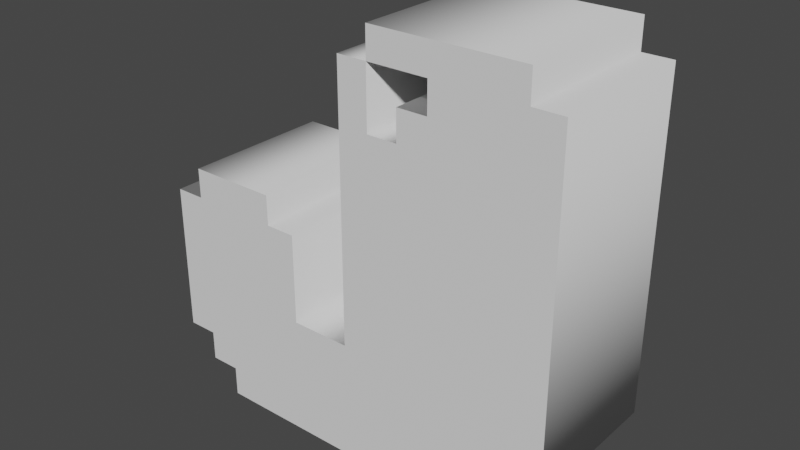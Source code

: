 # Source: LetterJ.blend  (saved by Blender 3.4.6; exported with 4.5.12 LTS)
import bpy
from mathutils import Matrix  # noqa: F401  (used for matrix-valued properties, if any)

bpy.ops.wm.read_factory_settings(use_empty=True)
scene = bpy.context.scene
scene.name = 'Scene'

# ---- collections
col_collection = bpy.data.collections.new('Collection'); scene.collection.children.link(col_collection)

# ---- world
world_world = bpy.data.worlds.new('World'); scene.world = world_world
world_world.use_nodes = True; world_world.node_tree.nodes.clear()
_N = world_world.node_tree.nodes; _L = world_world.node_tree.links
n0 = _N.new('ShaderNodeOutputWorld'); n0.name = 'World Output'; n0.location = (300, 300)
n1 = _N.new('ShaderNodeBackground'); n1.name = 'Background'; n1.location = (10, 300)
n1.inputs[0].default_value = (0.05088, 0.05088, 0.05088, 1.0)
_L.new(n1.outputs[0], n0.inputs[0])
n0.is_active_output = True
world_world.color = (0.05088, 0.05088, 0.05088)
world_world.use_sun_shadow = False
world_world.sun_shadow_jitter_overblur = 0.0

# ---- meshes
me_text = bpy.data.meshes.new('Text')
me_text.from_pydata([(0.8235, 0.7647, 0.15), (0.8235, 0.1176, 0.15), (0.7647, 0.1176, 0.15), (0.7647, 0.05882, 0.15), (0.7059, 0.05882, 0.15), (0.7059, 0.0, 0.15), (0.1176, 0.0, 0.15), (0.1176, 0.05882, 0.15), (0.05882, 0.05882, 0.15), (0.05882, 0.1176, 0.15), (0.0, 0.1176, 0.15), (0.0, 0.4118, 0.15), (0.05882, 0.4118, 0.15), (0.05882, 0.4706, 0.15), (0.2353, 0.4706, 0.15), (0.2353, 0.4118, 0.15), (0.2941, 0.4118, 0.15), (0.2941, 0.2353, 0.15), (0.4118, 0.2353, 0.15), (0.4118, 0.7647, 0.15), (0.4706, 0.7647, 0.15), (0.4706, 0.6471, 0.15), (0.5294, 0.6471, 0.15), (0.5294, 0.7059, 0.15), (0.5882, 0.7059, 0.15), (0.5882, 0.7647, 0.15), (0.4706, 0.7647, 0.15), (0.4706, 0.8235, 0.15), (0.7647, 0.8235, 0.15), (0.7647, 0.7647, 0.15), (0.8235, 0.7647, -0.15), (0.8235, 0.1176, -0.15), (0.7647, 0.1176, -0.15), (0.7647, 0.05882, -0.15), (0.7059, 0.05882, -0.15), (0.7059, 0.0, -0.15), (0.1176, 0.0, -0.15), (0.1176, 0.05882, -0.15), (0.05882, 0.05882, -0.15), (0.05882, 0.1176, -0.15), (0.0, 0.1176, -0.15), (0.0, 0.4118, -0.15), (0.05882, 0.4118, -0.15), (0.05882, 0.4706, -0.15), (0.2353, 0.4706, -0.15), (0.2353, 0.4118, -0.15), (0.2941, 0.4118, -0.15), (0.2941, 0.2353, -0.15), (0.4118, 0.2353, -0.15), (0.4118, 0.7647, -0.15), (0.4706, 0.7647, -0.15), (0.4706, 0.6471, -0.15), (0.5294, 0.6471, -0.15), (0.5294, 0.7059, -0.15), (0.5882, 0.7059, -0.15), (0.5882, 0.7647, -0.15), (0.4706, 0.7647, -0.15), (0.4706, 0.8235, -0.15), (0.7647, 0.8235, -0.15), (0.7647, 0.7647, -0.15), (0.8235, 0.7647, -0.15), (0.8235, 0.7647, 0.15), (0.8235, 0.1176, -0.15), (0.8235, 0.1176, 0.15), (0.7647, 0.1176, -0.15), (0.7647, 0.1176, 0.15), (0.7647, 0.05882, -0.15), (0.7647, 0.05882, 0.15), (0.7059, 0.05882, -0.15), (0.7059, 0.05882, 0.15), (0.7059, 0.0, -0.15), (0.7059, 0.0, 0.15), (0.1176, 0.0, -0.15), (0.1176, 0.0, 0.15), (0.1176, 0.05882, -0.15), (0.1176, 0.05882, 0.15), (0.05882, 0.05882, -0.15), (0.05882, 0.05882, 0.15), (0.05882, 0.1176, -0.15), (0.05882, 0.1176, 0.15), (0.0, 0.1176, -0.15), (0.0, 0.1176, 0.15), (0.0, 0.4118, -0.15), (0.0, 0.4118, 0.15), (0.05882, 0.4118, -0.15), (0.05882, 0.4118, 0.15), (0.05882, 0.4706, -0.15), (0.05882, 0.4706, 0.15), (0.2353, 0.4706, -0.15), (0.2353, 0.4706, 0.15), (0.2353, 0.4118, -0.15), (0.2353, 0.4118, 0.15), (0.2941, 0.4118, -0.15), (0.2941, 0.4118, 0.15), (0.2941, 0.2353, -0.15), (0.2941, 0.2353, 0.15), (0.4118, 0.2353, -0.15), (0.4118, 0.2353, 0.15), (0.4118, 0.7647, -0.15), (0.4118, 0.7647, 0.15), (0.4706, 0.7647, -0.15), (0.4706, 0.7647, 0.15), (0.4706, 0.6471, -0.15), (0.4706, 0.6471, 0.15), (0.5294, 0.6471, -0.15), (0.5294, 0.6471, 0.15), (0.5294, 0.7059, -0.15), (0.5294, 0.7059, 0.15), (0.5882, 0.7059, -0.15), (0.5882, 0.7059, 0.15), (0.5882, 0.7647, -0.15), (0.5882, 0.7647, 0.15), (0.4706, 0.7647, -0.15), (0.4706, 0.7647, 0.15), (0.4706, 0.8235, -0.15), (0.4706, 0.8235, 0.15), (0.7647, 0.8235, -0.15), (0.7647, 0.8235, 0.15), (0.7647, 0.7647, -0.15), (0.7647, 0.7647, 0.15)], [], [(26, 28, 27), (26, 29, 28), (18, 20, 19), (18, 21, 20), (25, 29, 26), (24, 29, 25), (24, 0, 29), (24, 1, 0), (22, 24, 23), (22, 1, 24), (18, 22, 21), (18, 1, 22), (12, 14, 13), (12, 15, 14), (10, 12, 11), (10, 15, 12), (10, 16, 15), (10, 17, 16), (10, 18, 17), (10, 1, 18), (9, 1, 10), (8, 2, 9), (2, 1, 9), (8, 3, 2), (7, 3, 8), (6, 4, 7), (4, 3, 7), (6, 5, 4), (56, 57, 58), (56, 58, 59), (48, 49, 50), (48, 50, 51), (55, 56, 59), (54, 55, 59), (54, 59, 30), (54, 30, 31), (52, 53, 54), (52, 54, 31), (48, 51, 52), (48, 52, 31), (42, 43, 44), (42, 44, 45), (40, 41, 42), (40, 42, 45), (40, 45, 46), (40, 46, 47), (40, 47, 48), (40, 48, 31), (39, 40, 31), (38, 39, 32), (32, 39, 31), (38, 32, 33), (37, 38, 33), (36, 37, 34), (34, 37, 33), (36, 34, 35), (61, 63, 62, 60), (63, 65, 64, 62), (65, 67, 66, 64), (67, 69, 68, 66), (69, 71, 70, 68), (71, 73, 72, 70), (73, 75, 74, 72), (75, 77, 76, 74), (77, 79, 78, 76), (79, 81, 80, 78), (81, 83, 82, 80), (83, 85, 84, 82), (85, 87, 86, 84), (87, 89, 88, 86), (89, 91, 90, 88), (91, 93, 92, 90), (93, 95, 94, 92), (95, 97, 96, 94), (97, 99, 98, 96), (99, 101, 100, 98), (101, 103, 102, 100), (103, 105, 104, 102), (105, 107, 106, 104), (107, 109, 108, 106), (109, 111, 110, 108), (111, 113, 112, 110), (113, 115, 114, 112), (115, 117, 116, 114), (117, 119, 118, 116), (119, 61, 60, 118)])
me_text.polygons.foreach_set('use_smooth', [0, 0, 0, 0, 0, 0, 0, 0, 0, 0, 0, 0, 0, 0, 0, 0, 0, 0, 0, 0, 0, 0, 0, 0, 0, 0, 0, 0, 0, 0, 0, 0, 0, 0, 0, 0, 0, 0, 0, 0, 0, 0, 0, 0, 0, 0, 0, 0, 0, 0, 0, 0, 0, 0, 0, 0, 1, 1, 1, 1, 1, 1, 1, 1, 1, 1, 1, 1, 1, 1, 1, 1, 1, 1, 1, 1, 1, 1, 1, 1, 1, 1, 1, 1, 1, 1])
_uv = me_text.uv_layers.new(name='UVMap')
_uv.uv.foreach_set('vector', [0.8966, 0.0, 0.9655, 0.0, 0.931, 0.0, 0.8966, 0.0, 1.0, 0.0, 0.9655, 0.0, 0.6207, 0.0, 0.6897, 0.0, 0.6552, 0.0, 0.6207, 0.0, 0.7241, 0.0, 0.6897, 0.0, 0.8621, 0.0, 1.0, 0.0, 0.8966, 0.0, 0.8276, 0.0, 1.0, 0.0, 0.8621, 0.0, 0.8276, 0.0, 0.0, 0.0, 1.0, 0.0, 0.8276, 0.0, 0.03448, 0.0, 0.0, 0.0, 0.7586, 0.0, 0.8276, 0.0, 0.7931, 0.0, 0.7586, 0.0, 0.03448, 0.0, 0.8276, 0.0, 0.6207, 0.0, 0.7586, 0.0, 0.7241, 0.0, 0.6207, 0.0, 0.03448, 0.0, 0.7586, 0.0, 0.4138, 0.0, 0.4828, 0.0, 0.4483, 0.0, 0.4138, 0.0, 0.5172, 0.0, 0.4828, 0.0, 0.3448, 0.0, 0.4138, 0.0, 0.3793, 0.0, 0.3448, 0.0, 0.5172, 0.0, 0.4138, 0.0, 0.3448, 0.0, 0.5517, 0.0, 0.5172, 0.0, 0.3448, 0.0, 0.5862, 0.0, 0.5517, 0.0, 0.3448, 0.0, 0.6207, 0.0, 0.5862, 0.0, 0.3448, 0.0, 0.03448, 0.0, 0.6207, 0.0, 0.3103, 0.0, 0.03448, 0.0, 0.3448, 0.0, 0.2759, 0.0, 0.06897, 0.0, 0.3103, 0.0, 0.06897, 0.0, 0.03448, 0.0, 0.3103, 0.0, 0.2759, 0.0, 0.1034, 0.0, 0.06897, 0.0, 0.2414, 0.0, 0.1034, 0.0, 0.2759, 0.0, 0.2069, 0.0, 0.1379, 0.0, 0.2414, 0.0, 0.1379, 0.0, 0.1034, 0.0, 0.2414, 0.0, 0.2069, 0.0, 0.1724, 0.0, 0.1379, 0.0, 0.8966, 0.0, 0.931, 0.0, 0.9655, 0.0, 0.8966, 0.0, 0.9655, 0.0, 1.0, 0.0, 0.6207, 0.0, 0.6552, 0.0, 0.6897, 0.0, 0.6207, 0.0, 0.6897, 0.0, 0.7241, 0.0, 0.8621, 0.0, 0.8966, 0.0, 1.0, 0.0, 0.8276, 0.0, 0.8621, 0.0, 1.0, 0.0, 0.8276, 0.0, 1.0, 0.0, 0.0, 0.0, 0.8276, 0.0, 0.0, 0.0, 0.03448, 0.0, 0.7586, 0.0, 0.7931, 0.0, 0.8276, 0.0, 0.7586, 0.0, 0.8276, 0.0, 0.03448, 0.0, 0.6207, 0.0, 0.7241, 0.0, 0.7586, 0.0, 0.6207, 0.0, 0.7586, 0.0, 0.03448, 0.0, 0.4138, 0.0, 0.4483, 0.0, 0.4828, 0.0, 0.4138, 0.0, 0.4828, 0.0, 0.5172, 0.0, 0.3448, 0.0, 0.3793, 0.0, 0.4138, 0.0, 0.3448, 0.0, 0.4138, 0.0, 0.5172, 0.0, 0.3448, 0.0, 0.5172, 0.0, 0.5517, 0.0, 0.3448, 0.0, 0.5517, 0.0, 0.5862, 0.0, 0.3448, 0.0, 0.5862, 0.0, 0.6207, 0.0, 0.3448, 0.0, 0.6207, 0.0, 0.03448, 0.0, 0.3103, 0.0, 0.3448, 0.0, 0.03448, 0.0, 0.2759, 0.0, 0.3103, 0.0, 0.06897, 0.0, 0.06897, 0.0, 0.3103, 0.0, 0.03448, 0.0, 0.2759, 0.0, 0.06897, 0.0, 0.1034, 0.0, 0.2414, 0.0, 0.2759, 0.0, 0.1034, 0.0, 0.2069, 0.0, 0.2414, 0.0, 0.1379, 0.0, 0.1379, 0.0, 0.2414, 0.0, 0.1034, 0.0, 0.2069, 0.0, 0.1379, 0.0, 0.1724, 0.0, 0.0, 1.0, 0.03333, 1.0, 0.03333, 0.0, 0.0, 0.0, 0.03333, 1.0, 0.06667, 1.0, 0.06667, 0.0, 0.03333, 0.0, 0.06667, 1.0, 0.1, 1.0, 0.1, 0.0, 0.06667, 0.0, 0.1, 1.0, 0.1333, 1.0, 0.1333, 0.0, 0.1, 0.0, 0.1333, 1.0, 0.1667, 1.0, 0.1667, 0.0, 0.1333, 0.0, 0.1667, 1.0, 0.2, 1.0, 0.2, 0.0, 0.1667, 0.0, 0.2, 1.0, 0.2333, 1.0, 0.2333, 0.0, 0.2, 0.0, 0.2333, 1.0, 0.2667, 1.0, 0.2667, 0.0, 0.2333, 0.0, 0.2667, 1.0, 0.3, 1.0, 0.3, 0.0, 0.2667, 0.0, 0.3, 1.0, 0.3333, 1.0, 0.3333, 0.0, 0.3, 0.0, 0.3333, 1.0, 0.3667, 1.0, 0.3667, 0.0, 0.3333, 0.0, 0.3667, 1.0, 0.4, 1.0, 0.4, 0.0, 0.3667, 0.0, 0.4, 1.0, 0.4333, 1.0, 0.4333, 0.0, 0.4, 0.0, 0.4333, 1.0, 0.4667, 1.0, 0.4667, 0.0, 0.4333, 0.0, 0.4667, 1.0, 0.5, 1.0, 0.5, 0.0, 0.4667, 0.0, 0.5, 1.0, 0.5333, 1.0, 0.5333, 0.0, 0.5, 0.0, 0.5333, 1.0, 0.5667, 1.0, 0.5667, 0.0, 0.5333, 0.0, 0.5667, 1.0, 0.6, 1.0, 0.6, 0.0, 0.5667, 0.0, 0.6, 1.0, 0.6333, 1.0, 0.6333, 0.0, 0.6, 0.0, 0.6333, 1.0, 0.6667, 1.0, 0.6667, 0.0, 0.6333, 0.0, 0.6667, 1.0, 0.7, 1.0, 0.7, 0.0, 0.6667, 0.0, 0.7, 1.0, 0.7333, 1.0, 0.7333, 0.0, 0.7, 0.0, 0.7333, 1.0, 0.7667, 1.0, 0.7667, 0.0, 0.7333, 0.0, 0.7667, 1.0, 0.8, 1.0, 0.8, 0.0, 0.7667, 0.0, 0.8, 1.0, 0.8333, 1.0, 0.8333, 0.0, 0.8, 0.0, 0.8333, 1.0, 0.8667, 1.0, 0.8667, 0.0, 0.8333, 0.0, 0.8667, 1.0, 0.9, 1.0, 0.9, 0.0, 0.8667, 0.0, 0.9, 1.0, 0.9333, 1.0, 0.9333, 0.0, 0.9, 0.0, 0.9333, 1.0, 0.9667, 1.0, 0.9667, 0.0, 0.9333, 0.0, 0.9667, 1.0, 1.0, 1.0, 1.0, 0.0, 0.9667, 0.0])
me_text.auto_texspace = False
me_text.update()

# ---- objects
ob_text = bpy.data.objects.new('Text', me_text)

# ---- transforms, parenting, visibility, modifiers, constraints
ob_text.location = (0.0, 0.0, 0.0)
ob_text.rotation_euler = (-4.712, 2.22e-16, 2.22e-16)

# ---- collection membership
col_collection.objects.link(ob_text)

# ---- scene / render settings (as saved in the file)
scene.frame_start = 1; scene.frame_end = 250; scene.frame_set(1)
scene.render.engine = 'BLENDER_EEVEE_NEXT'
scene.cycles.sampling_pattern = 'TABULATED_SOBOL'
scene.cycles.use_light_tree = False
scene.view_settings.view_transform = 'Filmic'
bpy.context.view_layer.update()

# ---- added for rendering (the .blend has no active camera and no usable light): camera, sun
cam_auto = bpy.data.cameras.new('AutoCamera')
cam_auto.lens = 50.0
cam_auto.sensor_width = 36.0
cam_auto.clip_end = 1000.0
ob_auto_camera = bpy.data.objects.new('AutoCamera', cam_auto)
scene.collection.objects.link(ob_auto_camera)
ob_auto_camera.location = (1.5245, -1.33528, 1.30195)
ob_auto_camera.rotation_euler = (1.09748, -7.21219e-08, 0.694738)
scene.camera = ob_auto_camera
light_auto_sun = bpy.data.lights.new('AutoSun', 'SUN')
light_auto_sun.energy = 3.0
light_auto_sun.angle = 0.0523599
ob_auto_sun = bpy.data.objects.new('AutoSun', light_auto_sun)
scene.collection.objects.link(ob_auto_sun)
ob_auto_sun.rotation_euler = (0.872665, 0.174533, 0.523599)
bpy.context.view_layer.update()
